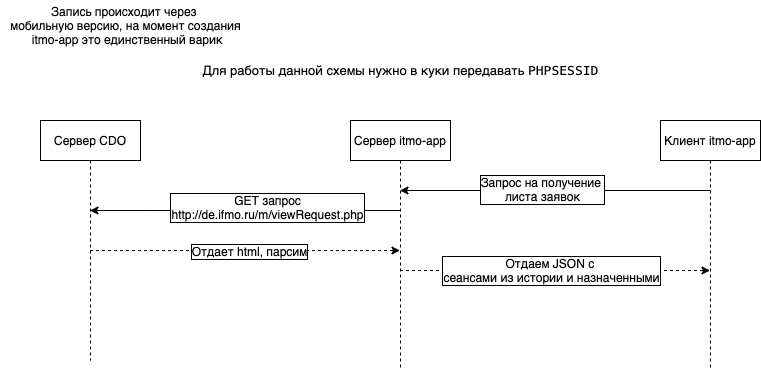

The diagram above was exported from draw.io. Its source (the exported page's mxGraphModel, read from the mxfile embedded in the PNG):
<mxGraphModel dx="946" dy="574" grid="1" gridSize="10" guides="1" tooltips="1" connect="1" arrows="1" fold="1" page="1" pageScale="1" pageWidth="850" pageHeight="1100" math="0" shadow="0">
  <root>
    <mxCell id="0" />
    <mxCell id="1" parent="0" />
    <mxCell id="JvSjJAufrCTXiO87mkNh-28" style="edgeStyle=orthogonalEdgeStyle;rounded=0;orthogonalLoop=1;jettySize=auto;html=1;strokeWidth=1;comic=0;shadow=0;dashed=1;" parent="1" source="JvSjJAufrCTXiO87mkNh-16" target="JvSjJAufrCTXiO87mkNh-17" edge="1">
      <mxGeometry relative="1" as="geometry">
        <Array as="points">
          <mxPoint x="340" y="280" />
          <mxPoint x="340" y="280" />
        </Array>
      </mxGeometry>
    </mxCell>
    <mxCell id="JvSjJAufrCTXiO87mkNh-29" value="Отдает html, парсим" style="text;html=1;align=center;verticalAlign=middle;resizable=0;points=[];labelBackgroundColor=#ffffff;labelBorderColor=#000000;" parent="JvSjJAufrCTXiO87mkNh-28" vertex="1" connectable="0">
      <mxGeometry x="0.1577" y="-1" relative="1" as="geometry">
        <mxPoint x="-20.5" y="-1" as="offset" />
      </mxGeometry>
    </mxCell>
    <mxCell id="JvSjJAufrCTXiO87mkNh-16" value="Сервер CDO" style="shape=umlLifeline;perimeter=lifelinePerimeter;whiteSpace=wrap;html=1;container=1;collapsible=0;recursiveResize=0;outlineConnect=0;" parent="1" vertex="1">
      <mxGeometry x="50" y="150" width="100" height="240" as="geometry" />
    </mxCell>
    <mxCell id="JvSjJAufrCTXiO87mkNh-26" style="edgeStyle=orthogonalEdgeStyle;rounded=0;orthogonalLoop=1;jettySize=auto;html=1;" parent="1" source="JvSjJAufrCTXiO87mkNh-17" target="JvSjJAufrCTXiO87mkNh-16" edge="1">
      <mxGeometry relative="1" as="geometry">
        <Array as="points">
          <mxPoint x="160" y="240" />
          <mxPoint x="160" y="240" />
        </Array>
      </mxGeometry>
    </mxCell>
    <mxCell id="JvSjJAufrCTXiO87mkNh-27" value="GET запрос&lt;br&gt;&lt;a href=&quot;http://de.ifmo.ru/m/viewRequest.php&quot;&gt;http://de.ifmo.ru/m/viewRequest.php&lt;/a&gt;" style="text;html=1;align=center;verticalAlign=middle;resizable=0;points=[];labelBackgroundColor=#ffffff;labelBorderColor=#000000;" parent="JvSjJAufrCTXiO87mkNh-26" vertex="1" connectable="0">
      <mxGeometry x="-0.2067" y="-10" relative="1" as="geometry">
        <mxPoint x="-10.5" y="6" as="offset" />
      </mxGeometry>
    </mxCell>
    <mxCell id="h7man727Yh8HvOXt0FcP-3" style="edgeStyle=orthogonalEdgeStyle;rounded=0;orthogonalLoop=1;jettySize=auto;html=1;dashed=1;" parent="1" source="JvSjJAufrCTXiO87mkNh-17" target="JvSjJAufrCTXiO87mkNh-19" edge="1">
      <mxGeometry relative="1" as="geometry">
        <Array as="points">
          <mxPoint x="640" y="300" />
          <mxPoint x="640" y="300" />
        </Array>
      </mxGeometry>
    </mxCell>
    <mxCell id="h7man727Yh8HvOXt0FcP-4" value="Отдаем JSON с&amp;nbsp;&lt;br&gt;сеансами из истории и назначенными" style="text;html=1;align=center;verticalAlign=middle;resizable=0;points=[];labelBackgroundColor=#ffffff;labelBorderColor=#000000;" parent="h7man727Yh8HvOXt0FcP-3" vertex="1" connectable="0">
      <mxGeometry x="0.0355" y="42" relative="1" as="geometry">
        <mxPoint x="-10.5" y="41" as="offset" />
      </mxGeometry>
    </mxCell>
    <mxCell id="JvSjJAufrCTXiO87mkNh-17" value="&lt;span style=&quot;white-space: nowrap&quot;&gt;Сервер itmo-app&lt;/span&gt;" style="shape=umlLifeline;perimeter=lifelinePerimeter;whiteSpace=wrap;html=1;container=1;collapsible=0;recursiveResize=0;outlineConnect=0;" parent="1" vertex="1">
      <mxGeometry x="360" y="150" width="100" height="250" as="geometry" />
    </mxCell>
    <mxCell id="JvSjJAufrCTXiO87mkNh-24" style="edgeStyle=orthogonalEdgeStyle;rounded=0;orthogonalLoop=1;jettySize=auto;html=1;" parent="1" source="JvSjJAufrCTXiO87mkNh-19" target="JvSjJAufrCTXiO87mkNh-17" edge="1">
      <mxGeometry relative="1" as="geometry">
        <Array as="points">
          <mxPoint x="500" y="220" />
          <mxPoint x="500" y="220" />
        </Array>
      </mxGeometry>
    </mxCell>
    <mxCell id="h7man727Yh8HvOXt0FcP-2" value="Запрос на получение &lt;br&gt;листа заявок" style="text;html=1;align=center;verticalAlign=middle;resizable=0;points=[];labelBackgroundColor=#ffffff;labelBorderColor=#000000;" parent="JvSjJAufrCTXiO87mkNh-24" vertex="1" connectable="0">
      <mxGeometry x="0.4161" y="-51" relative="1" as="geometry">
        <mxPoint x="51" y="49" as="offset" />
      </mxGeometry>
    </mxCell>
    <mxCell id="JvSjJAufrCTXiO87mkNh-19" value="&lt;span style=&quot;white-space: nowrap&quot;&gt;Клиент itmo-app&lt;/span&gt;" style="shape=umlLifeline;perimeter=lifelinePerimeter;whiteSpace=wrap;html=1;container=1;collapsible=0;recursiveResize=0;outlineConnect=0;" parent="1" vertex="1">
      <mxGeometry x="670" y="150" width="100" height="250" as="geometry" />
    </mxCell>
    <mxCell id="h7man727Yh8HvOXt0FcP-1" value="Запись происходит через &lt;br&gt;мобильную версию, на момент создания&lt;br&gt;&amp;nbsp;itmo-app это единственный варик" style="text;html=1;align=center;verticalAlign=middle;resizable=0;points=[];autosize=1;" parent="1" vertex="1">
      <mxGeometry x="10" y="30" width="250" height="50" as="geometry" />
    </mxCell>
    <mxCell id="h7man727Yh8HvOXt0FcP-15" value="&lt;font style=&quot;font-size: 13px&quot;&gt;Для работы данной схемы нужно в куки передавать&amp;nbsp;&lt;span style=&quot;font-family: &amp;#34;menlo&amp;#34; , monospace ; text-align: left ; white-space: pre-wrap&quot;&gt;PHPSESSID&lt;/span&gt;&lt;/font&gt;" style="text;html=1;align=center;verticalAlign=middle;resizable=0;points=[];autosize=1;" parent="1" vertex="1">
      <mxGeometry x="205" y="90" width="410" height="20" as="geometry" />
    </mxCell>
  </root>
</mxGraphModel>